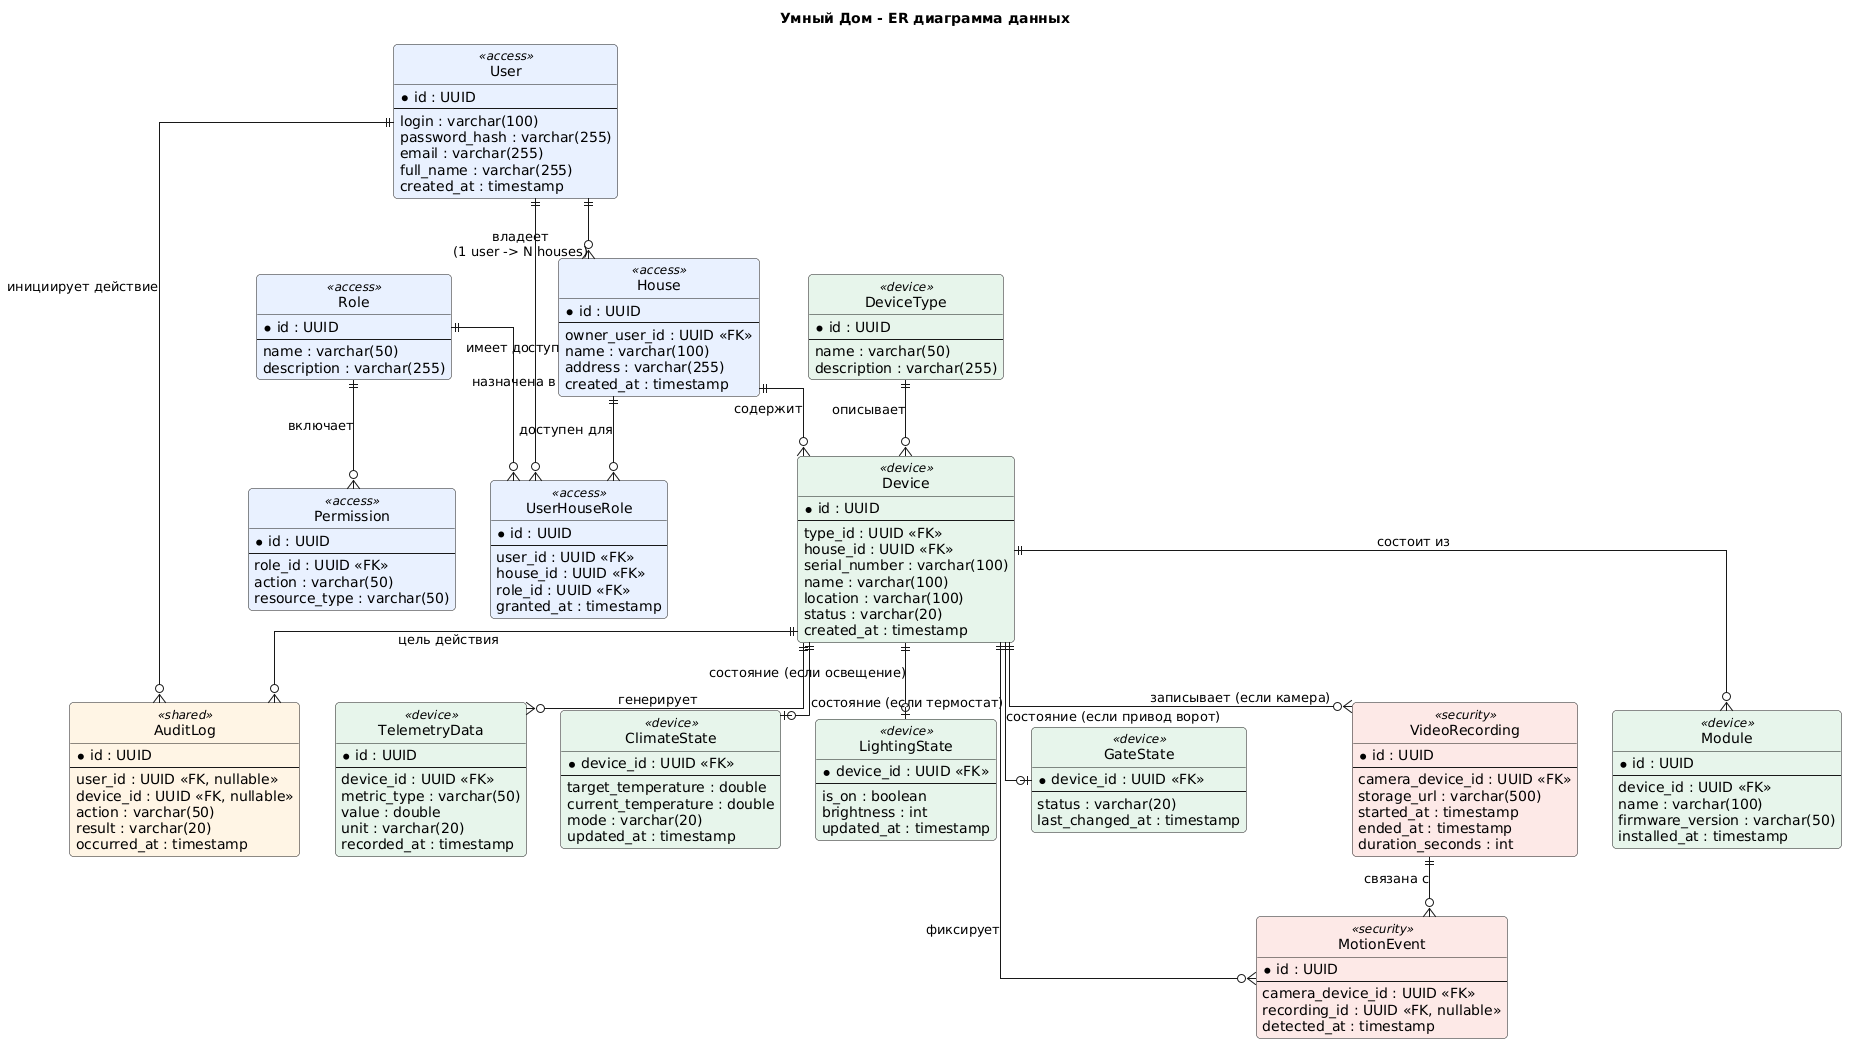

The diagram above was rendered by PlantUML. Its source (embedded in the PNG):
@startuml
title Умный Дом - ER диаграмма данных

hide circle
skinparam linetype ortho
skinparam roundcorner 8
skinparam class {
  BackgroundColor<<access>> #E8F0FE
  BackgroundColor<<device>> #E6F4EA
  BackgroundColor<<security>> #FCE8E6
  BackgroundColor<<shared>> #FFF4E5
}

' ===================== Домен: Пользователи и доступ =====================

entity "User" as user <<access>> {
  * id : UUID
  --
  login : varchar(100)
  password_hash : varchar(255)
  email : varchar(255)
  full_name : varchar(255)
  created_at : timestamp
}

entity "House" as house <<access>> {
  * id : UUID
  --
  owner_user_id : UUID <<FK>>
  name : varchar(100)
  address : varchar(255)
  created_at : timestamp
}

entity "Role" as role <<access>> {
  * id : UUID
  --
  name : varchar(50)
  description : varchar(255)
}

entity "Permission" as permission <<access>> {
  * id : UUID
  --
  role_id : UUID <<FK>>
  action : varchar(50)
  resource_type : varchar(50)
}

entity "UserHouseRole" as user_house_role <<access>> {
  * id : UUID
  --
  user_id : UUID <<FK>>
  house_id : UUID <<FK>>
  role_id : UUID <<FK>>
  granted_at : timestamp
}

' ===================== Домен: Управление устройствами =====================

entity "DeviceType" as device_type <<device>> {
  * id : UUID
  --
  name : varchar(50)
  description : varchar(255)
}

entity "Device" as device <<device>> {
  * id : UUID
  --
  type_id : UUID <<FK>>
  house_id : UUID <<FK>>
  serial_number : varchar(100)
  name : varchar(100)
  location : varchar(100)
  status : varchar(20)
  created_at : timestamp
}

entity "Module" as module <<device>> {
  * id : UUID
  --
  device_id : UUID <<FK>>
  name : varchar(100)
  firmware_version : varchar(50)
  installed_at : timestamp
}

entity "TelemetryData" as telemetry <<device>> {
  * id : UUID
  --
  device_id : UUID <<FK>>
  metric_type : varchar(50)
  value : double
  unit : varchar(20)
  recorded_at : timestamp
}

entity "ClimateState" as climate_state <<device>> {
  * device_id : UUID <<FK>>
  --
  target_temperature : double
  current_temperature : double
  mode : varchar(20)
  updated_at : timestamp
}

entity "LightingState" as lighting_state <<device>> {
  * device_id : UUID <<FK>>
  --
  is_on : boolean
  brightness : int
  updated_at : timestamp
}

entity "GateState" as gate_state <<device>> {
  * device_id : UUID <<FK>>
  --
  status : varchar(20)
  last_changed_at : timestamp
}

' ===================== Домен: Безопасность и наблюдение =====================

entity "VideoRecording" as video_recording <<security>> {
  * id : UUID
  --
  camera_device_id : UUID <<FK>>
  storage_url : varchar(500)
  started_at : timestamp
  ended_at : timestamp
  duration_seconds : int
}

entity "MotionEvent" as motion_event <<security>> {
  * id : UUID
  --
  camera_device_id : UUID <<FK>>
  recording_id : UUID <<FK, nullable>>
  detected_at : timestamp
}

' ===================== Сквозная сущность: аудит безопасности =====================

entity "AuditLog" as audit_log <<shared>> {
  * id : UUID
  --
  user_id : UUID <<FK, nullable>>
  device_id : UUID <<FK, nullable>>
  action : varchar(50)
  result : varchar(20)
  occurred_at : timestamp
}

' ===================== Связи =====================

user ||--o{ house : "владеет\n(1 user -> N houses)"
user ||--o{ user_house_role : "имеет доступ"
house ||--o{ user_house_role : "доступен для"
role ||--o{ user_house_role : "назначена в"
role ||--o{ permission : "включает"

house ||--o{ device : "содержит"
device_type ||--o{ device : "описывает"
device ||--o{ module : "состоит из"
device ||--o{ telemetry : "генерирует"

device ||--o| climate_state : "состояние (если термостат)"
device ||--o| lighting_state : "состояние (если освещение)"
device ||--o| gate_state : "состояние (если привод ворот)"

device ||--o{ video_recording : "записывает (если камера)"
video_recording ||--o{ motion_event : "связана с"
device ||--o{ motion_event : "фиксирует"

user ||--o{ audit_log : "инициирует действие"
device ||--o{ audit_log : "цель действия"
@enduml